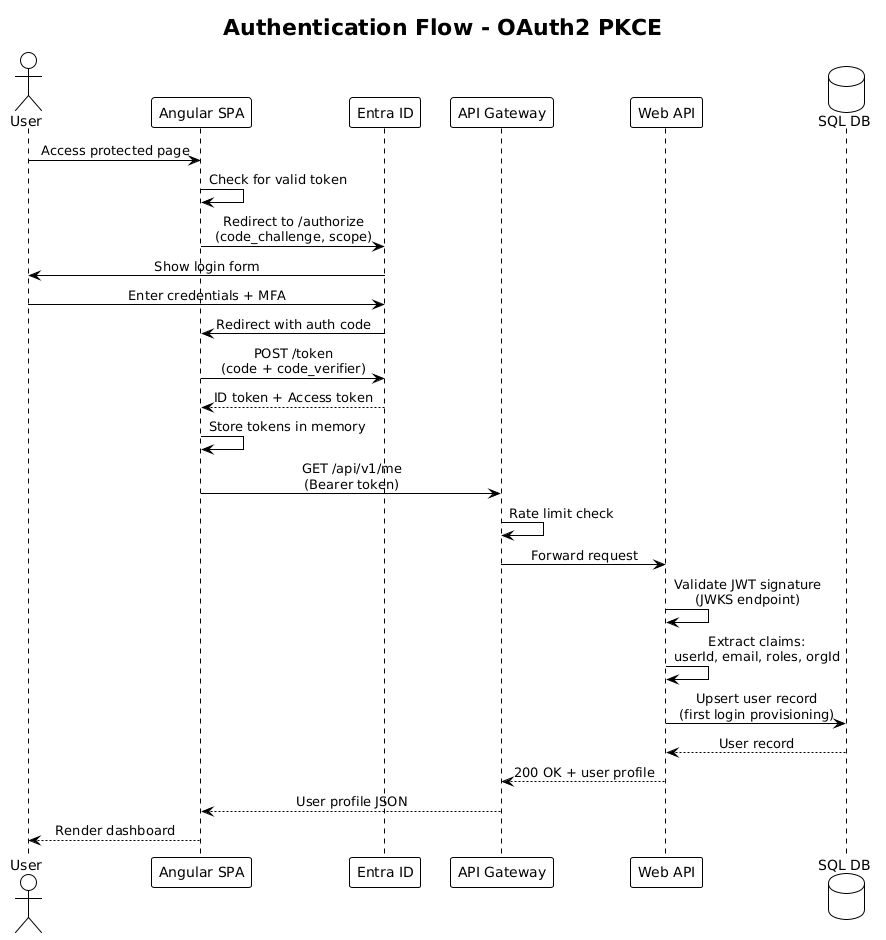

The diagram above was rendered by PlantUML. Its source (embedded in the PNG):
@startuml
!theme plain
skinparam sequenceMessageAlign center

title Authentication Flow - OAuth2 PKCE

actor User
participant "Angular SPA" as SPA
participant "Entra ID" as Entra
participant "API Gateway" as GW
participant "Web API" as API
database "SQL DB" as DB

User -> SPA: Access protected page
SPA -> SPA: Check for valid token
SPA -> Entra: Redirect to /authorize\n(code_challenge, scope)
Entra -> User: Show login form
User -> Entra: Enter credentials + MFA
Entra -> SPA: Redirect with auth code
SPA -> Entra: POST /token\n(code + code_verifier)
Entra --> SPA: ID token + Access token
SPA -> SPA: Store tokens in memory
SPA -> GW: GET /api/v1/me\n(Bearer token)
GW -> GW: Rate limit check
GW -> API: Forward request
API -> API: Validate JWT signature\n(JWKS endpoint)
API -> API: Extract claims:\nuserId, email, roles, orgId
API -> DB: Upsert user record\n(first login provisioning)
DB --> API: User record
API --> GW: 200 OK + user profile
GW --> SPA: User profile JSON
SPA --> User: Render dashboard
@enduml